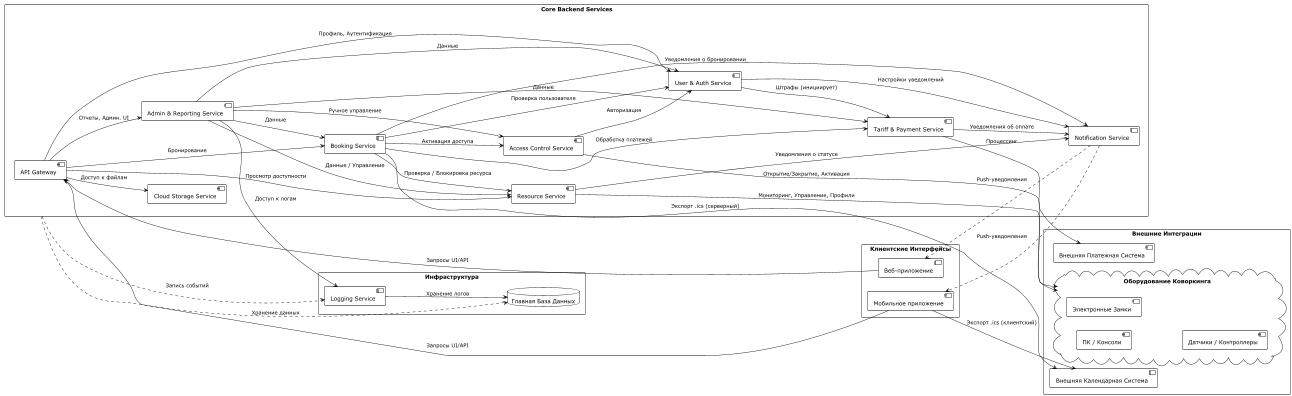

The diagram above was rendered by PlantUML. Its source (embedded in the PNG):
@startuml
!theme plain
skinparam componentStyle uml2
skinparam packageStyle rectangle

' Настройка размера и ориентации
left to right direction
skinparam ranksep 30 ' Увеличиваем расстояние между рангами
skinparam nodesep 40 ' Увеличиваем расстояние между узлами
skinparam arrowMessageDirection horizontal ' Стрелки с сообщениями горизонтально по умолчанию

' =========================================================
' 1. Клиентские приложения
' =========================================================
package "Клиентские Интерфейсы" {
  component "Веб-приложение" as WebApp
  component "Мобильное приложение" as MobileApp
}

' =========================================================
' 2. Backend (Основные Сервисы)
' =========================================================
package "Core Backend Services" {

  component "API Gateway" as APIGateway

  component "Booking Service" as BookingService
  component "User & Auth Service" as UserService
  component "Resource Service" as ResourceService
  component "Notification Service" as NotificationService
  component "Tariff & Payment Service" as PaymentService
  component "Access Control Service" as AccessControlService
  component "Admin & Reporting Service" as AdminReportingService
  component "Cloud Storage Service" as CloudStorageService
}

' =========================================================
' 3. Инфраструктурные сервисы
' =========================================================
package "Инфраструктура" {
  database "Главная База Данных" as Database
  component "Logging Service" as LoggingService
}

' =========================================================
' 4. Внешние системы и Оборудование
' =========================================================
package "Внешние Интеграции" {
  component "Внешняя Платежная Система" as ExternalPayment
  component "Внешняя Календарная Система" as ExternalCalendar
  cloud "Оборудование Коворкинга" as Hardware {
    [ПК / Консоли] as Pcs
    [Электронные Замки] as Locks
    [Датчики / Контроллеры] as Sensors
  }
}


' =========================================================
' -- ВЗАИМОДЕЙСТВИЯ (ОСНОВНЫЕ ПОТОКИ) --
' =========================================================

' Клиентские приложения к API Gateway
WebApp --> APIGateway : Запросы UI/API
MobileApp --> APIGateway : Запросы UI/API

' API Gateway к Core Services (как точка входа)
APIGateway --> BookingService : Бронирование
APIGateway --> UserService : Профиль, Аутентификация
APIGateway --> ResourceService : Просмотр доступности
APIGateway --> CloudStorageService : Доступ к файлам
APIGateway --> AdminReportingService : Отчеты, Админ. UI

' Взаимодействия между Core Services
BookingService --> UserService : Проверка пользователя
BookingService --> ResourceService : Проверка / Блокировка ресурса
BookingService --> PaymentService : Обработка платежей
BookingService --> NotificationService : Уведомления о бронировании
BookingService --> AccessControlService : Активация доступа

AccessControlService --> UserService : Авторизация
AccessControlService --> Hardware : Открытие/Закрытие, Активация

ResourceService --> Hardware : Мониторинг, Управление, Профили
ResourceService --> NotificationService : Уведомления о статусе

UserService --> NotificationService : Настройки уведомлений
UserService --> PaymentService : Штрафы (инициирует)

PaymentService --> ExternalPayment : Процессинг
PaymentService --> NotificationService : Уведомления об оплате

AdminReportingService --> BookingService : Данные
AdminReportingService --> UserService : Данные
AdminReportingService --> ResourceService : Данные / Управление
AdminReportingService --> PaymentService : Данные
AdminReportingService --> AccessControlService : Ручное управление
AdminReportingService --> LoggingService : Доступ к логам

' Notification Service к Клиентским приложениям (Push)
NotificationService .right.> WebApp : Push-уведомления
NotificationService .right.> MobileApp : Push-уведомления

' Интеграции с внешними системами
BookingService --> ExternalCalendar : Экспорт .ics (серверный)
MobileApp --> ExternalCalendar : Экспорт .ics (клиентский)

' Общие взаимодействия с Базой Данных и Логированием (для всех Core Services)
' Используем одну абстрактную связь от всего пакета 'Core Backend Services'
' Это существенно уменьшает количество стрелок.
' Каждый сервис в 'Core Backend Services' подразумевается, что читает/пишет в БД и логирует события.
Database <.up. "Core Backend Services" : Хранение данных
LoggingService <.up. "Core Backend Services" : Запись событий

' Logging Service пишет в Базу Данных (для хранения логов)
LoggingService --> Database : Хранение логов

@enduml